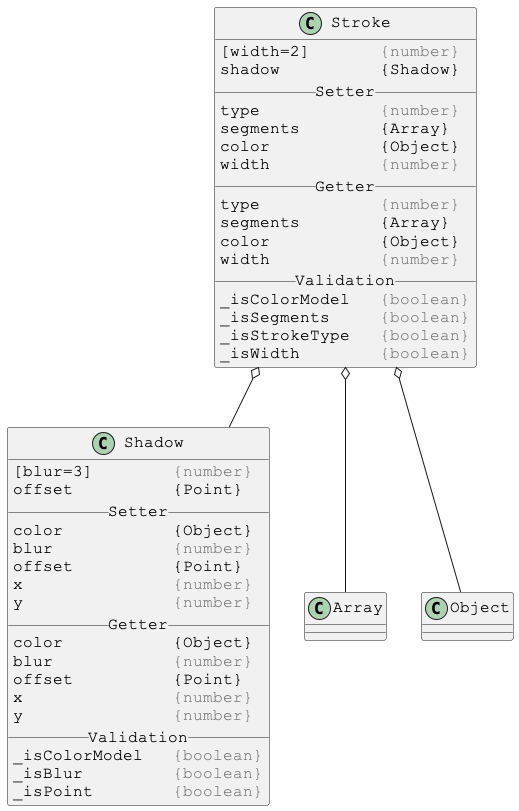

The diagram above was rendered by PlantUML. Its source (embedded in the PNG):
@startuml

skinparam DefaultFontSize 16
skinparam DefaultFontName Courier New

class Stroke {
[width=2]       <color:gray>{number}</color>
shadow          {Shadow}
__ Setter __
type            <color:gray>{number}</color>
segments        {Array}
color           {Object}
width           <color:gray>{number}</color>
__ Getter __
type            <color:gray>{number}</color>
segments        {Array}
color           {Object}
width           <color:gray>{number}</color>
__ Validation __
_isColorModel   <color:gray>{boolean}</color>
_isSegments     <color:gray>{boolean}</color>
_isStrokeType   <color:gray>{boolean}</color>
_isWidth        <color:gray>{boolean}</color>
}

Stroke o-- Shadow
Stroke o-- Array
Stroke o-- Object



skinparam DefaultFontSize 16
skinparam DefaultFontName Courier New

class Shadow {
[blur=3]        <color:gray>{number}</color>
offset          {Point}
__ Setter __
color           {Object}
blur            <color:gray>{number}</color>
offset          {Point}
x               <color:gray>{number}</color>
y               <color:gray>{number}</color>
__ Getter __
color           {Object}
blur            <color:gray>{number}</color>
offset          {Point}
x               <color:gray>{number}</color>
y               <color:gray>{number}</color>
__ Validation __
_isColorModel   <color:gray>{boolean}</color>
_isBlur         <color:gray>{boolean}</color>
_isPoint        <color:gray>{boolean}</color>
}

@enduml